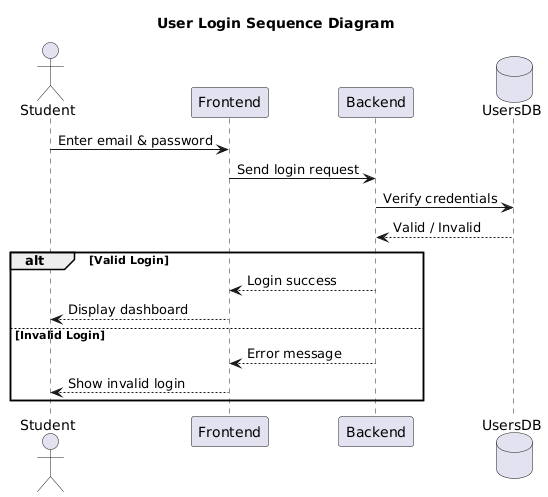

The diagram above was rendered by PlantUML. Its source (embedded in the PNG):
@startuml
title User Login Sequence Diagram

actor Student
participant Frontend
participant Backend
database UsersDB

Student -> Frontend : Enter email & password
Frontend -> Backend : Send login request
Backend -> UsersDB : Verify credentials
UsersDB --> Backend : Valid / Invalid

alt Valid Login
Backend --> Frontend : Login success
Frontend --> Student : Display dashboard
else Invalid Login
Backend --> Frontend : Error message
Frontend --> Student : Show invalid login
end
@enduml